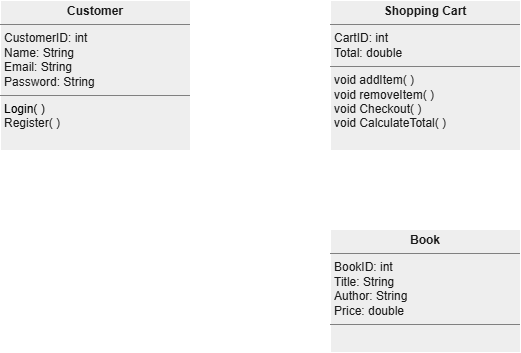

The diagram above was exported from draw.io. Its source (the exported page's mxGraphModel, read from the mxfile embedded in the PNG):
<mxGraphModel dx="872" dy="499" grid="0" gridSize="10" guides="1" tooltips="1" connect="1" arrows="1" fold="1" page="1" pageScale="1" pageWidth="1700" pageHeight="1100" math="0" shadow="0">
  <root>
    <mxCell id="0" />
    <mxCell id="1" parent="0" />
    <mxCell id="HUItQWKymCiaB6F53TJR-8" edge="1" parent="1" source="HUItQWKymCiaB6F53TJR-6" style="edgeStyle=orthogonalEdgeStyle;rounded=0;orthogonalLoop=1;jettySize=auto;html=1;exitX=1;exitY=0.5;exitDx=0;exitDy=0;entryX=0;entryY=0.5;entryDx=0;entryDy=0;endArrow=none;endFill=0;labelBackgroundColor=none;fontColor=default;strokeColor=#FFFFFF;" target="HUItQWKymCiaB6F53TJR-7">
      <mxGeometry relative="1" as="geometry" />
    </mxCell>
    <mxCell id="HUItQWKymCiaB6F53TJR-6" parent="1" style="verticalAlign=top;align=left;overflow=fill;html=1;whiteSpace=wrap;spacing=6;labelBackgroundColor=none;fillColor=#EEEEEE;strokeColor=#FFFFFF;fontColor=#1A1A1A;" value="&lt;p style=&quot;text-align: center; margin: 4px 0px 0px;&quot;&gt;&lt;b&gt;Customer&lt;/b&gt;&lt;/p&gt;&lt;hr size=&quot;1&quot; style=&quot;border-style:solid;&quot;&gt;&lt;p style=&quot;margin:0px;margin-left:4px;&quot;&gt;CustomerID: int&lt;/p&gt;&lt;p style=&quot;margin:0px;margin-left:4px;&quot;&gt;Name: String&lt;/p&gt;&lt;p style=&quot;margin:0px;margin-left:4px;&quot;&gt;Email: String&lt;/p&gt;&lt;p style=&quot;margin:0px;margin-left:4px;&quot;&gt;Password: String&lt;/p&gt;&lt;hr size=&quot;1&quot; style=&quot;border-style:solid;&quot;&gt;&lt;p style=&quot;margin:0px;margin-left:4px;&quot;&gt;&lt;span style=&quot;background-color: transparent; color: light-dark(rgb(0, 0, 0), rgb(255, 255, 255));&quot;&gt;Login( )&lt;/span&gt;&lt;/p&gt;&lt;p style=&quot;margin:0px;margin-left:4px;&quot;&gt;Register( )&lt;/p&gt;&lt;p style=&quot;margin:0px;margin-left:4px;&quot;&gt;&lt;br&gt;&lt;/p&gt;" vertex="1">
      <mxGeometry height="150" width="190" x="90" y="40" as="geometry" />
    </mxCell>
    <mxCell id="HUItQWKymCiaB6F53TJR-10" edge="1" parent="1" source="HUItQWKymCiaB6F53TJR-7" style="edgeStyle=orthogonalEdgeStyle;rounded=0;orthogonalLoop=1;jettySize=auto;html=1;exitX=0.5;exitY=1;exitDx=0;exitDy=0;entryX=0.5;entryY=0;entryDx=0;entryDy=0;endArrow=none;endFill=0;labelBackgroundColor=none;fontColor=default;strokeColor=#FFFFFF;" target="HUItQWKymCiaB6F53TJR-9">
      <mxGeometry relative="1" as="geometry" />
    </mxCell>
    <mxCell id="HUItQWKymCiaB6F53TJR-7" parent="1" style="verticalAlign=top;align=left;overflow=fill;html=1;whiteSpace=wrap;spacing=6;labelBackgroundColor=none;fillColor=#EEEEEE;strokeColor=#FFFFFF;fontColor=#1A1A1A;" value="&lt;p style=&quot;text-align: center; margin: 4px 0px 0px;&quot;&gt;&lt;b&gt;Shopping Cart&lt;/b&gt;&lt;/p&gt;&lt;hr size=&quot;1&quot; style=&quot;border-style:solid;&quot;&gt;&lt;p style=&quot;margin:0px;margin-left:4px;&quot;&gt;CartID: int&lt;/p&gt;&lt;p style=&quot;margin:0px;margin-left:4px;&quot;&gt;Total: double&lt;/p&gt;&lt;hr size=&quot;1&quot; style=&quot;border-style:solid;&quot;&gt;&lt;p style=&quot;margin:0px;margin-left:4px;&quot;&gt;void addItem( )&lt;/p&gt;&lt;p style=&quot;margin:0px;margin-left:4px;&quot;&gt;void removeItem( )&lt;/p&gt;&lt;p style=&quot;margin:0px;margin-left:4px;&quot;&gt;void Checkout( )&lt;/p&gt;&lt;p style=&quot;margin:0px;margin-left:4px;&quot;&gt;void CalculateTotal( )&lt;/p&gt;&lt;p style=&quot;margin:0px;margin-left:4px;&quot;&gt;&lt;br&gt;&lt;/p&gt;&lt;p style=&quot;margin:0px;margin-left:4px;&quot;&gt;&lt;br&gt;&lt;/p&gt;" vertex="1">
      <mxGeometry height="150" width="190" x="420" y="40" as="geometry" />
    </mxCell>
    <mxCell id="HUItQWKymCiaB6F53TJR-9" parent="1" style="verticalAlign=top;align=left;overflow=fill;html=1;whiteSpace=wrap;spacing=6;labelBackgroundColor=none;fillColor=#EEEEEE;strokeColor=#FFFFFF;fontColor=#1A1A1A;" value="&lt;p style=&quot;text-align: center; margin: 4px 0px 0px;&quot;&gt;&lt;b&gt;Book&lt;/b&gt;&lt;/p&gt;&lt;hr size=&quot;1&quot; style=&quot;border-style:solid;&quot;&gt;&lt;p style=&quot;margin:0px;margin-left:4px;&quot;&gt;BookID: int&lt;/p&gt;&lt;p style=&quot;margin:0px;margin-left:4px;&quot;&gt;Title: String&lt;/p&gt;&lt;p style=&quot;margin:0px;margin-left:4px;&quot;&gt;Author: String&lt;/p&gt;&lt;p style=&quot;margin:0px;margin-left:4px;&quot;&gt;Price: double&lt;/p&gt;&lt;hr size=&quot;1&quot; style=&quot;border-style:solid;&quot;&gt;&lt;p style=&quot;margin:0px;margin-left:4px;&quot;&gt;&lt;br&gt;&lt;/p&gt;&lt;p style=&quot;margin:0px;margin-left:4px;&quot;&gt;&lt;br&gt;&lt;/p&gt;&lt;p style=&quot;margin:0px;margin-left:4px;&quot;&gt;&lt;br&gt;&lt;/p&gt;" vertex="1">
      <mxGeometry height="123" width="190" x="420" y="269" as="geometry" />
    </mxCell>
    <mxCell id="HUItQWKymCiaB6F53TJR-11" parent="1" style="text;align=center;fontStyle=1;verticalAlign=middle;spacingLeft=3;spacingRight=3;strokeColor=none;rotatable=0;points=[[0,0.5],[1,0.5]];portConstraint=eastwest;html=1;labelBackgroundColor=none;fontColor=light-dark(#FFFFFF,#FEFEFE);" value="1" vertex="1">
      <mxGeometry height="26" width="18" x="400" y="93" as="geometry" />
    </mxCell>
    <mxCell id="HUItQWKymCiaB6F53TJR-12" parent="1" style="text;align=center;fontStyle=1;verticalAlign=middle;spacingLeft=3;spacingRight=3;strokeColor=none;rotatable=0;points=[[0,0.5],[1,0.5]];portConstraint=eastwest;html=1;labelBackgroundColor=none;fontColor=light-dark(#FFFFFF,#F4F4F4);" value="1" vertex="1">
      <mxGeometry height="26" width="18" x="280" y="93" as="geometry" />
    </mxCell>
    <mxCell id="HUItQWKymCiaB6F53TJR-13" parent="1" style="text;align=center;fontStyle=1;verticalAlign=middle;spacingLeft=3;spacingRight=3;strokeColor=none;rotatable=0;points=[[0,0.5],[1,0.5]];portConstraint=eastwest;html=1;labelBackgroundColor=none;fontColor=light-dark(#FFFFFF,#FBFBFB);" value="1" vertex="1">
      <mxGeometry height="26" width="18" x="514" y="188" as="geometry" />
    </mxCell>
    <mxCell id="HUItQWKymCiaB6F53TJR-14" parent="1" style="text;align=center;fontStyle=1;verticalAlign=middle;spacingLeft=3;spacingRight=3;strokeColor=none;rotatable=0;points=[[0,0.5],[1,0.5]];portConstraint=eastwest;html=1;labelBackgroundColor=none;fontColor=light-dark(#FFFFFF,#F6F6F6);" value="0..*" vertex="1">
      <mxGeometry height="26" width="18" x="519" y="248" as="geometry" />
    </mxCell>
  </root>
</mxGraphModel>